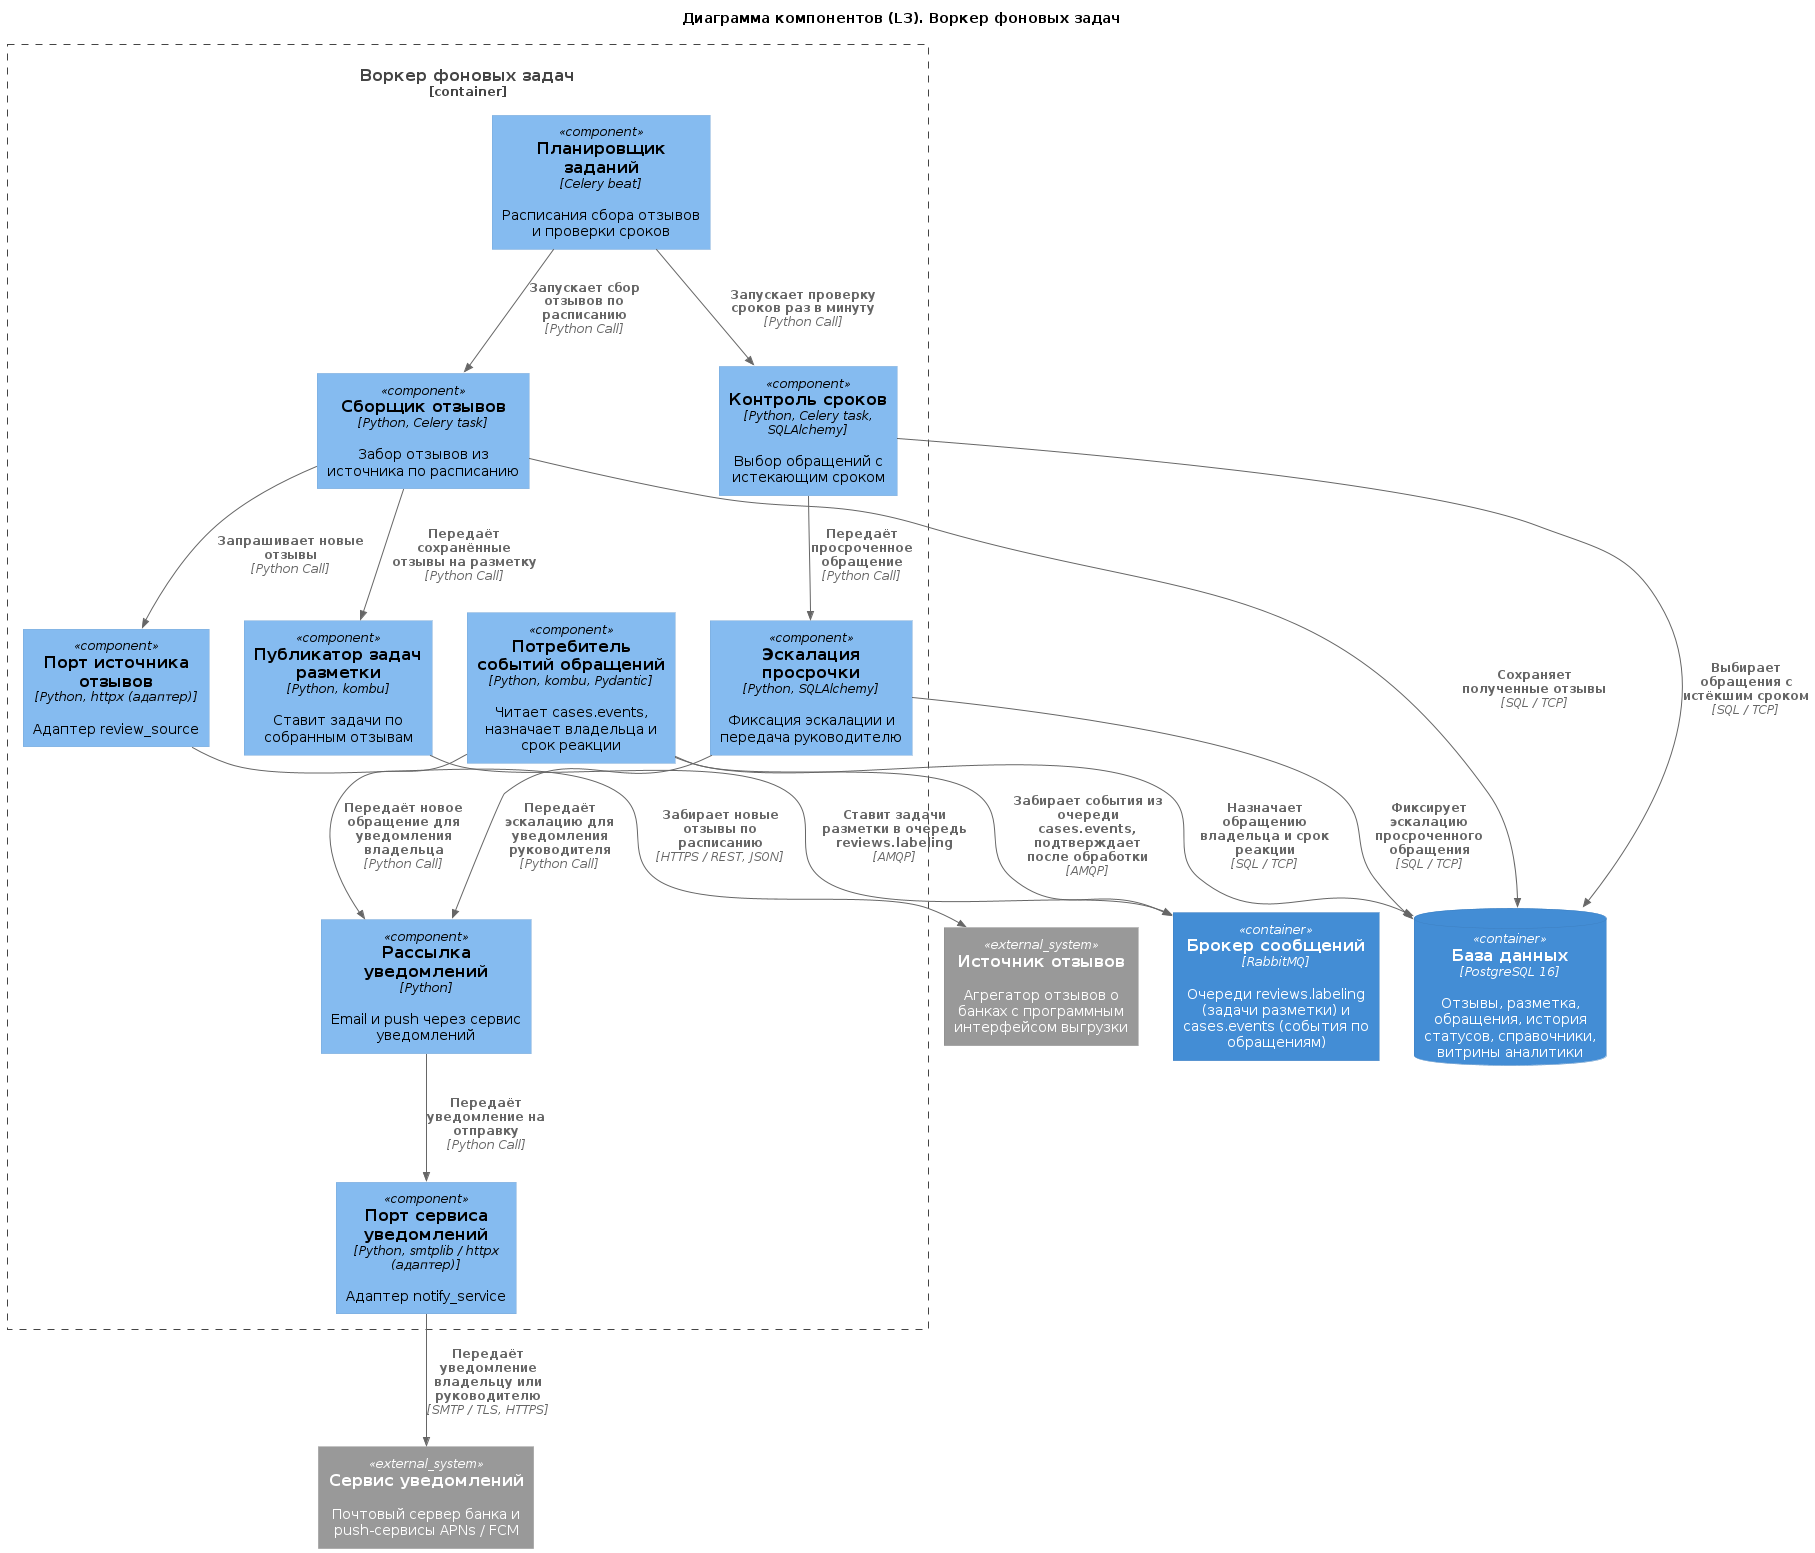

The diagram above was rendered by PlantUML. Its source (embedded in the PNG):
@startuml "bg_l3.puml"
!include https://raw.githubusercontent.com/plantuml-stdlib/C4-PlantUML/master/C4_Component.puml

' Индивидуальная версия: TL, воркер фоновых задач. Глоссарий ID и правила: см. context_l1.puml тимлида
' ID компонентов: docs/glossary/components.csv (строки bg_*). Новых ID нет.

title Диаграмма компонентов (L3). Воркер фоновых задач

Container(message_broker, "Брокер сообщений", "RabbitMQ", "Очереди reviews.labeling (задачи разметки) и cases.events (события по обращениям)")
ContainerDb(database, "База данных", "PostgreSQL 16", "Отзывы, разметка, обращения, история статусов, справочники, витрины аналитики")
System_Ext(review_source, "Источник отзывов", "Агрегатор отзывов о банках с программным интерфейсом выгрузки")
System_Ext(notify_service, "Сервис уведомлений", "Почтовый сервер банка и push-сервисы APNs / FCM")

Container_Boundary(background_worker, "Воркер фоновых задач") {
    Component(bg_scheduler_comp, "Планировщик заданий", "Celery beat", "Расписания сбора отзывов и проверки сроков")
    Component(bg_collector_comp, "Сборщик отзывов", "Python, Celery task", "Забор отзывов из источника по расписанию")
    Component(bg_review_source_port, "Порт источника отзывов", "Python, httpx (адаптер)", "Адаптер review_source")
    Component(bg_labeling_publisher, "Публикатор задач разметки", "Python, kombu", "Ставит задачи по собранным отзывам")
    Component(bg_case_event_consumer, "Потребитель событий обращений", "Python, kombu, Pydantic", "Читает cases.events, назначает владельца и срок реакции")
    Component(bg_deadline_monitor_comp, "Контроль сроков", "Python, Celery task, SQLAlchemy", "Выбор обращений с истекающим сроком")
    Component(bg_escalation_comp, "Эскалация просрочки", "Python, SQLAlchemy", "Фиксация эскалации и передача руководителю")
    Component(bg_notification_comp, "Рассылка уведомлений", "Python", "Email и push через сервис уведомлений")
    Component(bg_notify_port, "Порт сервиса уведомлений", "Python, smtplib / httpx (адаптер)", "Адаптер notify_service")
}

Rel(bg_scheduler_comp, bg_collector_comp, "Запускает сбор отзывов по расписанию", "Python Call")
Rel(bg_scheduler_comp, bg_deadline_monitor_comp, "Запускает проверку сроков раз в минуту", "Python Call")
Rel(bg_collector_comp, bg_review_source_port, "Запрашивает новые отзывы", "Python Call")
Rel(bg_review_source_port, review_source, "Забирает новые отзывы по расписанию", "HTTPS / REST, JSON")
Rel(bg_collector_comp, database, "Сохраняет полученные отзывы", "SQL / TCP")
Rel(bg_collector_comp, bg_labeling_publisher, "Передаёт сохранённые отзывы на разметку", "Python Call")
Rel(bg_labeling_publisher, message_broker, "Ставит задачи разметки в очередь reviews.labeling", "AMQP")
Rel(bg_case_event_consumer, message_broker, "Забирает события из очереди cases.events, подтверждает после обработки", "AMQP")
Rel(bg_case_event_consumer, database, "Назначает обращению владельца и срок реакции", "SQL / TCP")
Rel(bg_case_event_consumer, bg_notification_comp, "Передаёт новое обращение для уведомления владельца", "Python Call")
Rel(bg_deadline_monitor_comp, database, "Выбирает обращения с истёкшим сроком", "SQL / TCP")
Rel(bg_deadline_monitor_comp, bg_escalation_comp, "Передаёт просроченное обращение", "Python Call")
Rel(bg_escalation_comp, database, "Фиксирует эскалацию просроченного обращения", "SQL / TCP")
Rel(bg_escalation_comp, bg_notification_comp, "Передаёт эскалацию для уведомления руководителя", "Python Call")
Rel(bg_notification_comp, bg_notify_port, "Передаёт уведомление на отправку", "Python Call")
Rel(bg_notify_port, notify_service, "Передаёт уведомление владельцу или руководителю", "SMTP / TLS, HTTPS")
@enduml